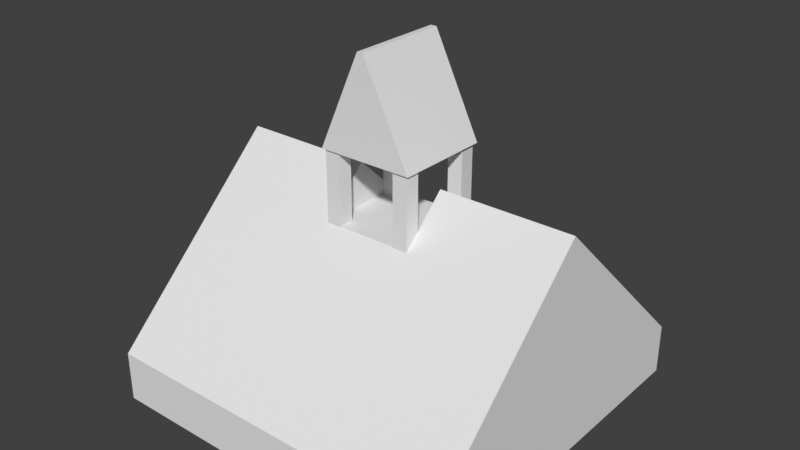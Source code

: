 # Source: library.blend  (saved by Blender 5.2.44; exported with 4.5.12 LTS)
import bpy
from mathutils import Matrix  # noqa: F401  (used for matrix-valued properties, if any)

bpy.ops.wm.read_factory_settings(use_empty=True)
scene = bpy.context.scene
scene.name = 'Scene'

# ---- collections
col_collection = bpy.data.collections.new('Collection'); scene.collection.children.link(col_collection)

# ---- world
world_world = bpy.data.worlds.new('World'); scene.world = world_world
world_world.use_nodes = True; world_world.node_tree.nodes.clear()
_N = world_world.node_tree.nodes; _L = world_world.node_tree.links
n0 = _N.new('ShaderNodeOutputWorld'); n0.name = 'World Output'; n0.location = (200, 100)
n1 = _N.new('ShaderNodeBackground'); n1.name = 'Background'; n1.location = (-200, 100)
n1.inputs[0].default_value = (0.05088, 0.05088, 0.05088, 1.0)
_L.new(n1.outputs[0], n0.inputs[0])
n0.is_active_output = True
world_world.color = (0.05088, 0.05088, 0.05088)
world_world.sun_shadow_jitter_overblur = 0.0

# ---- meshes
me_cube_001 = bpy.data.meshes.new('Cube.001')
me_cube_001.from_pydata([(-10.0, -10.0, -10.0), (-10.0, -10.0, 10.0), (-10.0, 10.0, -10.0), (-10.0, 10.0, 10.0), (10.0, -10.0, -10.0), (10.0, -10.0, 10.0), (10.0, 10.0, -10.0), (10.0, 10.0, 10.0), (-10.0, 0.0, -10.0), (-10.0, 0.0, 78.24), (10.0, 0.0, -10.0), (10.0, 0.0, 78.24), (0.0, 10.0, -10.0), (0.0, 10.0, 10.0), (0.0, -10.0, -10.0), (0.0, -10.0, 10.0), (0.0, 0.0, -10.0), (5.0, 10.0, 10.0), (5.0, -10.0, -10.0), (5.0, 0.0, 78.24), (5.0, 10.0, -10.0), (5.0, -10.0, 10.0), (5.0, 0.0, -10.0), (-5.0, 10.0, -10.0), (-5.0, -10.0, 10.0), (-5.0, 0.0, -10.0), (-5.0, 10.0, 10.0), (-5.0, -10.0, -10.0), (-5.0, 0.0, 78.24), (-10.0, 5.0, 44.12), (10.0, 5.0, -10.0), (-10.0, 5.0, -10.0), (10.0, 5.0, 44.12), (0.0, 5.0, -10.0), (0.0, 5.0, 44.12), (5.0, 5.0, 44.12), (5.0, 5.0, -10.0), (-5.0, 5.0, -10.0), (-5.0, 5.0, 44.12), (-10.0, -5.0, -10.0), (10.0, -5.0, 44.12), (-10.0, -5.0, 44.12), (10.0, -5.0, -10.0), (0.0, -5.0, 44.12), (0.0, -5.0, -10.0), (5.0, -5.0, 44.12), (5.0, -5.0, -10.0), (-5.0, -5.0, -10.0), (-5.0, -5.0, 44.12), (-10.0, -2.5, 61.18), (10.0, -2.5, -10.0), (-10.0, -2.5, -10.0), (10.0, -2.5, 61.18), (0.0, -2.5, 61.18), (0.0, -2.5, -10.0), (5.0, -2.5, 61.18), (5.0, -2.5, -10.0), (-5.0, -2.5, -10.0), (-5.0, -2.5, 61.18), (-10.0, 2.5, -10.0), (10.0, 2.5, 61.18), (0.0, 2.5, -10.0), (0.0, 2.5, 61.18), (5.0, 2.5, 61.18), (5.0, 2.5, -10.0), (-5.0, 2.5, -10.0), (-5.0, 2.5, 61.18), (-10.0, 2.5, 61.18), (10.0, 2.5, -10.0), (2.5, 10.0, -10.0), (2.5, -10.0, 10.0), (2.5, 0.0, -10.0), (2.5, 10.0, 10.0), (2.5, -10.0, -10.0), (2.5, 0.0, 78.24), (2.5, 5.0, -10.0), (2.5, 5.0, 44.12), (2.5, -5.0, -10.0), (2.5, -5.0, 44.12), (2.5, -2.5, 61.18), (2.5, -2.5, -10.0), (2.5, 2.5, -10.0), (2.5, 2.5, 61.18), (-2.5, 10.0, 10.0), (-2.5, -10.0, -10.0), (-2.5, 0.0, 78.24), (-2.5, 10.0, -10.0), (-2.5, -10.0, 10.0), (-2.5, 0.0, -10.0), (-2.5, 5.0, 44.12), (-2.5, 5.0, -10.0), (-2.5, -5.0, 44.12), (-2.5, -5.0, -10.0), (-2.5, -2.5, -10.0), (-2.5, -2.5, 61.18), (-2.5, 2.5, 61.18), (-2.5, 2.5, -10.0)], [], [(31, 29, 3, 2), (20, 17, 7, 6), (42, 40, 5, 4), (27, 24, 1, 0), (46, 42, 4, 18), (48, 41, 1, 24), (66, 67, 9, 28), (64, 68, 10, 22), (68, 60, 11, 10), (51, 49, 9, 8), (96, 61, 16, 88), (94, 95, 85), (78, 43, 15, 70), (92, 44, 14, 84), (73, 70, 15, 14), (86, 83, 13, 12), (4, 5, 21, 18), (40, 45, 21, 5), (60, 63, 19, 11), (81, 64, 22, 71), (77, 46, 18, 73), (69, 72, 17, 20), (2, 3, 26, 23), (39, 47, 27, 0), (59, 65, 25, 8), (95, 66, 28, 85), (91, 48, 24, 87), (84, 87, 24, 27), (83, 26, 38, 89), (2, 23, 37, 31), (69, 20, 36, 75), (7, 17, 35, 32), (72, 13, 34, 76), (86, 12, 33, 90), (6, 7, 32, 30), (20, 6, 30, 36), (26, 3, 29, 38), (59, 67, 29, 31), (94, 58, 48, 91), (51, 57, 47, 39), (80, 56, 46, 77), (52, 55, 45, 40), (93, 54, 44, 92), (79, 53, 43, 78), (0, 1, 41, 39), (58, 49, 41, 48), (56, 50, 42, 46), (50, 52, 40, 42), (10, 11, 52, 50), (22, 10, 50, 56), (28, 9, 49, 58), (79, 74, 82), (88, 16, 54, 93), (11, 19, 55, 52), (71, 22, 56, 80), (8, 25, 57, 51), (85, 28, 58, 94), (39, 41, 49, 51), (8, 9, 67, 59), (89, 38, 66, 95), (31, 37, 65, 59), (75, 36, 64, 81), (32, 35, 63, 60), (76, 34, 62, 82), (90, 33, 61, 96), (30, 32, 60, 68), (36, 30, 68, 64), (38, 29, 67, 66), (35, 76, 82, 63), (33, 75, 81, 61), (16, 71, 80, 54), (19, 74, 79, 55), (55, 79, 78, 45), (54, 80, 77, 44), (17, 72, 76, 35), (12, 69, 75, 33), (12, 13, 72, 69), (44, 77, 73, 14), (61, 81, 71, 16), (18, 21, 70, 73), (45, 78, 70, 21), (63, 82, 74, 19), (37, 90, 96, 65), (34, 89, 95, 62), (53, 62, 95), (25, 88, 93, 57), (57, 93, 92, 47), (53, 94, 91, 43), (23, 86, 90, 37), (13, 83, 89, 34), (14, 15, 87, 84), (43, 91, 87, 15), (95, 94, 53), (23, 26, 83, 86), (47, 92, 84, 27), (65, 96, 88, 25), (62, 53, 79), (79, 82, 62)])
_uv = me_cube_001.uv_layers.new(name='UVMap')
_uv.uv.foreach_set('vector', [0.375, 0.1875, 0.625, 0.1875, 0.625, 0.25, 0.375, 0.25, 0.375, 0.4375, 0.625, 0.4375, 0.625, 0.5, 0.375, 0.5, 0.375, 0.6875, 0.625, 0.6875, 0.625, 0.75, 0.375, 0.75, 0.375, 0.9375, 0.625, 0.9375, 0.625, 1.0, 0.375, 1.0, 0.3125, 0.6875, 0.375, 0.6875, 0.375, 0.75, 0.3125, 0.75, 0.8125, 0.6875, 0.875, 0.6875, 0.875, 0.75, 0.8125, 0.75, 0.8125, 0.5938, 0.875, 0.5938, 0.875, 0.625, 0.8125, 0.625, 0.3125, 0.5938, 0.375, 0.5938, 0.375, 0.625, 0.3125, 0.625, 0.375, 0.5938, 0.625, 0.5937, 0.625, 0.625, 0.375, 0.625, 0.375, 0.09375, 0.625, 0.09375, 0.625, 0.125, 0.375, 0.125, 0.2188, 0.5938, 0.25, 0.5938, 0.25, 0.625, 0.2188, 0.625, 0.7813, 0.6562, 0.7812, 0.5938, 0.7812, 0.625, 0.7188, 0.6875, 0.75, 0.6875, 0.75, 0.75, 0.7188, 0.75, 0.2188, 0.6875, 0.25, 0.6875, 0.25, 0.75, 0.2188, 0.75, 0.375, 0.8438, 0.625, 0.8438, 0.625, 0.875, 0.375, 0.875, 0.375, 0.3438, 0.625, 0.3438, 0.625, 0.375, 0.375, 0.375, 0.375, 0.75, 0.625, 0.75, 0.625, 0.8125, 0.375, 0.8125, 0.625, 0.6875, 0.6875, 0.6875, 0.6875, 0.75, 0.625, 0.75, 0.625, 0.5937, 0.6875, 0.5938, 0.6875, 0.625, 0.625, 0.625, 0.2812, 0.5938, 0.3125, 0.5938, 0.3125, 0.625, 0.2812, 0.625, 0.2812, 0.6875, 0.3125, 0.6875, 0.3125, 0.75, 0.2812, 0.75, 0.375, 0.4062, 0.625, 0.4062, 0.625, 0.4375, 0.375, 0.4375, 0.375, 0.25, 0.625, 0.25, 0.625, 0.3125, 0.375, 0.3125, 0.125, 0.6875, 0.1875, 0.6875, 0.1875, 0.75, 0.125, 0.75, 0.125, 0.5938, 0.1875, 0.5938, 0.1875, 0.625, 0.125, 0.625, 0.7812, 0.5938, 0.8125, 0.5938, 0.8125, 0.625, 0.7812, 0.625, 0.7812, 0.6875, 0.8125, 0.6875, 0.8125, 0.75, 0.7812, 0.75, 0.375, 0.9062, 0.625, 0.9062, 0.625, 0.9375, 0.375, 0.9375, 0.7812, 0.5, 0.8125, 0.5, 0.8125, 0.5625, 0.7813, 0.5625, 0.125, 0.5, 0.1875, 0.5, 0.1875, 0.5625, 0.125, 0.5625, 0.2812, 0.5, 0.3125, 0.5, 0.3125, 0.5625, 0.2812, 0.5625, 0.625, 0.5, 0.6875, 0.5, 0.6875, 0.5625, 0.625, 0.5625, 0.7188, 0.5, 0.75, 0.5, 0.75, 0.5625, 0.7188, 0.5625, 0.2188, 0.5, 0.25, 0.5, 0.25, 0.5625, 0.2188, 0.5625, 0.375, 0.5, 0.625, 0.5, 0.625, 0.5625, 0.375, 0.5625, 0.3125, 0.5, 0.375, 0.5, 0.375, 0.5625, 0.3125, 0.5625, 0.8125, 0.5, 0.875, 0.5, 0.875, 0.5625, 0.8125, 0.5625, 0.375, 0.1562, 0.625, 0.1562, 0.625, 0.1875, 0.375, 0.1875, 0.7813, 0.6562, 0.8125, 0.6562, 0.8125, 0.6875, 0.7812, 0.6875, 0.125, 0.6562, 0.1875, 0.6562, 0.1875, 0.6875, 0.125, 0.6875, 0.2812, 0.6562, 0.3125, 0.6562, 0.3125, 0.6875, 0.2812, 0.6875, 0.625, 0.6562, 0.6875, 0.6562, 0.6875, 0.6875, 0.625, 0.6875, 0.2188, 0.6562, 0.25, 0.6562, 0.25, 0.6875, 0.2188, 0.6875, 0.7188, 0.6562, 0.75, 0.6562, 0.75, 0.6875, 0.7188, 0.6875, 0.375, 0.0, 0.625, 0.0, 0.625, 0.0625, 0.375, 0.0625, 0.8125, 0.6562, 0.875, 0.6562, 0.875, 0.6875, 0.8125, 0.6875, 0.3125, 0.6562, 0.375, 0.6562, 0.375, 0.6875, 0.3125, 0.6875, 0.375, 0.6562, 0.625, 0.6562, 0.625, 0.6875, 0.375, 0.6875, 0.375, 0.625, 0.625, 0.625, 0.625, 0.6562, 0.375, 0.6562, 0.3125, 0.625, 0.375, 0.625, 0.375, 0.6562, 0.3125, 0.6562, 0.8125, 0.625, 0.875, 0.625, 0.875, 0.6562, 0.8125, 0.6562, 0.7188, 0.6562, 0.7188, 0.625, 0.7188, 0.5938, 0.2188, 0.625, 0.25, 0.625, 0.25, 0.6562, 0.2188, 0.6562, 0.625, 0.625, 0.6875, 0.625, 0.6875, 0.6562, 0.625, 0.6562, 0.2812, 0.625, 0.3125, 0.625, 0.3125, 0.6562, 0.2812, 0.6562, 0.125, 0.625, 0.1875, 0.625, 0.1875, 0.6562, 0.125, 0.6562, 0.7812, 0.625, 0.8125, 0.625, 0.8125, 0.6562, 0.7813, 0.6562, 0.375, 0.0625, 0.625, 0.0625, 0.625, 0.09375, 0.375, 0.09375, 0.375, 0.125, 0.625, 0.125, 0.625, 0.1562, 0.375, 0.1562, 0.7813, 0.5625, 0.8125, 0.5625, 0.8125, 0.5938, 0.7812, 0.5938, 0.125, 0.5625, 0.1875, 0.5625, 0.1875, 0.5938, 0.125, 0.5938, 0.2812, 0.5625, 0.3125, 0.5625, 0.3125, 0.5938, 0.2812, 0.5938, 0.625, 0.5625, 0.6875, 0.5625, 0.6875, 0.5938, 0.625, 0.5937, 0.7188, 0.5625, 0.75, 0.5625, 0.75, 0.5938, 0.7188, 0.5938, 0.2188, 0.5625, 0.25, 0.5625, 0.25, 0.5938, 0.2188, 0.5938, 0.375, 0.5625, 0.625, 0.5625, 0.625, 0.5937, 0.375, 0.5938, 0.3125, 0.5625, 0.375, 0.5625, 0.375, 0.5938, 0.3125, 0.5938, 0.8125, 0.5625, 0.875, 0.5625, 0.875, 0.5938, 0.8125, 0.5938, 0.6875, 0.5625, 0.7188, 0.5625, 0.7188, 0.5938, 0.6875, 0.5938, 0.25, 0.5625, 0.2812, 0.5625, 0.2812, 0.5938, 0.25, 0.5938, 0.25, 0.625, 0.2812, 0.625, 0.2812, 0.6562, 0.25, 0.6562, 0.6875, 0.625, 0.7188, 0.625, 0.7188, 0.6562, 0.6875, 0.6562, 0.6875, 0.6562, 0.7188, 0.6562, 0.7188, 0.6875, 0.6875, 0.6875, 0.25, 0.6562, 0.2812, 0.6562, 0.2812, 0.6875, 0.25, 0.6875, 0.6875, 0.5, 0.7188, 0.5, 0.7188, 0.5625, 0.6875, 0.5625, 0.25, 0.5, 0.2812, 0.5, 0.2812, 0.5625, 0.25, 0.5625, 0.375, 0.375, 0.625, 0.375, 0.625, 0.4062, 0.375, 0.4062, 0.25, 0.6875, 0.2812, 0.6875, 0.2812, 0.75, 0.25, 0.75, 0.25, 0.5938, 0.2812, 0.5938, 0.2812, 0.625, 0.25, 0.625, 0.375, 0.8125, 0.625, 0.8125, 0.625, 0.8438, 0.375, 0.8438, 0.6875, 0.6875, 0.7188, 0.6875, 0.7188, 0.75, 0.6875, 0.75, 0.6875, 0.5938, 0.7188, 0.5938, 0.7188, 0.625, 0.6875, 0.625, 0.1875, 0.5625, 0.2188, 0.5625, 0.2188, 0.5938, 0.1875, 0.5938, 0.75, 0.5625, 0.7813, 0.5625, 0.7812, 0.5938, 0.75, 0.5938, 0.75, 0.6562, 0.75, 0.5938, 0.7812, 0.5938, 0.1875, 0.625, 0.2188, 0.625, 0.2188, 0.6562, 0.1875, 0.6562, 0.1875, 0.6562, 0.2188, 0.6562, 0.2188, 0.6875, 0.1875, 0.6875, 0.75, 0.6562, 0.7813, 0.6562, 0.7812, 0.6875, 0.75, 0.6875, 0.1875, 0.5, 0.2188, 0.5, 0.2188, 0.5625, 0.1875, 0.5625, 0.75, 0.5, 0.7812, 0.5, 0.7813, 0.5625, 0.75, 0.5625, 0.375, 0.875, 0.625, 0.875, 0.625, 0.9062, 0.375, 0.9062, 0.75, 0.6875, 0.7812, 0.6875, 0.7812, 0.75, 0.75, 0.75, 0.7812, 0.5938, 0.7813, 0.6562, 0.75, 0.6562, 0.375, 0.3125, 0.625, 0.3125, 0.625, 0.3438, 0.375, 0.3438, 0.1875, 0.6875, 0.2188, 0.6875, 0.2188, 0.75, 0.1875, 0.75, 0.1875, 0.5938, 0.2188, 0.5938, 0.2188, 0.625, 0.1875, 0.625, 0.75, 0.5938, 0.75, 0.6562, 0.7188, 0.6562, 0.7188, 0.6562, 0.7188, 0.5938, 0.75, 0.5938])
me_cube_001.update()
me_cube_002 = bpy.data.meshes.new('Cube.002')
me_cube_002.from_pydata([(-1.0, -1.0, -1.0), (-1.0, -1.0, 1.0), (-1.0, 1.0, -1.0), (-1.0, 1.0, 1.0), (1.0, -1.0, -1.0), (1.0, -1.0, 1.0), (1.0, 1.0, -1.0), (1.0, 1.0, 1.0)], [], [(0, 1, 3, 2), (2, 3, 7, 6), (6, 7, 5, 4), (4, 5, 1, 0), (2, 6, 4, 0), (7, 3, 1, 5)])
_uv = me_cube_002.uv_layers.new(name='UVMap')
_uv.uv.foreach_set('vector', [0.375, 0.0, 0.625, 0.0, 0.625, 0.25, 0.375, 0.25, 0.375, 0.25, 0.625, 0.25, 0.625, 0.5, 0.375, 0.5, 0.375, 0.5, 0.625, 0.5, 0.625, 0.75, 0.375, 0.75, 0.375, 0.75, 0.625, 0.75, 0.625, 1.0, 0.375, 1.0, 0.125, 0.5, 0.375, 0.5, 0.375, 0.75, 0.125, 0.75, 0.625, 0.5, 0.875, 0.5, 0.875, 0.75, 0.625, 0.75])
me_cube_002.update()
me_cube_003 = bpy.data.meshes.new('Cube.003')
me_cube_003.from_pydata([(-1.0, -1.0, -1.0), (-1.0, -1.0, 1.0), (-1.0, 1.0, -1.0), (-1.0, 1.0, 1.0), (1.0, -1.0, -1.0), (1.0, -1.0, 1.0), (1.0, 1.0, -1.0), (1.0, 1.0, 1.0)], [], [(0, 1, 3, 2), (2, 3, 7, 6), (6, 7, 5, 4), (4, 5, 1, 0), (2, 6, 4, 0), (7, 3, 1, 5)])
_uv = me_cube_003.uv_layers.new(name='UVMap')
_uv.uv.foreach_set('vector', [0.375, 0.0, 0.625, 0.0, 0.625, 0.25, 0.375, 0.25, 0.375, 0.25, 0.625, 0.25, 0.625, 0.5, 0.375, 0.5, 0.375, 0.5, 0.625, 0.5, 0.625, 0.75, 0.375, 0.75, 0.375, 0.75, 0.625, 0.75, 0.625, 1.0, 0.375, 1.0, 0.125, 0.5, 0.375, 0.5, 0.375, 0.75, 0.125, 0.75, 0.625, 0.5, 0.875, 0.5, 0.875, 0.75, 0.625, 0.75])
me_cube_003.update()
me_cube_004 = bpy.data.meshes.new('Cube.004')
me_cube_004.from_pydata([(-1.0, -1.0, -1.0), (-1.0, -1.0, 1.0), (-1.0, 1.0, -1.0), (-1.0, 1.0, 1.0), (1.0, -1.0, -1.0), (1.0, -1.0, 1.0), (1.0, 1.0, -1.0), (1.0, 1.0, 1.0)], [], [(0, 1, 3, 2), (2, 3, 7, 6), (6, 7, 5, 4), (4, 5, 1, 0), (2, 6, 4, 0), (7, 3, 1, 5)])
_uv = me_cube_004.uv_layers.new(name='UVMap')
_uv.uv.foreach_set('vector', [0.375, 0.0, 0.625, 0.0, 0.625, 0.25, 0.375, 0.25, 0.375, 0.25, 0.625, 0.25, 0.625, 0.5, 0.375, 0.5, 0.375, 0.5, 0.625, 0.5, 0.625, 0.75, 0.375, 0.75, 0.375, 0.75, 0.625, 0.75, 0.625, 1.0, 0.375, 1.0, 0.125, 0.5, 0.375, 0.5, 0.375, 0.75, 0.125, 0.75, 0.625, 0.5, 0.875, 0.5, 0.875, 0.75, 0.625, 0.75])
me_cube_004.update()
me_cube_005 = bpy.data.meshes.new('Cube.005')
me_cube_005.from_pydata([(-1.0, -1.0, -1.0), (-1.0, -1.0, 1.0), (-1.0, 1.0, -1.0), (-1.0, 1.0, 1.0), (1.0, -1.0, -1.0), (1.0, -1.0, 1.0), (1.0, 1.0, -1.0), (1.0, 1.0, 1.0)], [], [(0, 1, 3, 2), (2, 3, 7, 6), (6, 7, 5, 4), (4, 5, 1, 0), (2, 6, 4, 0), (7, 3, 1, 5)])
_uv = me_cube_005.uv_layers.new(name='UVMap')
_uv.uv.foreach_set('vector', [0.375, 0.0, 0.625, 0.0, 0.625, 0.25, 0.375, 0.25, 0.375, 0.25, 0.625, 0.25, 0.625, 0.5, 0.375, 0.5, 0.375, 0.5, 0.625, 0.5, 0.625, 0.75, 0.375, 0.75, 0.375, 0.75, 0.625, 0.75, 0.625, 1.0, 0.375, 1.0, 0.125, 0.5, 0.375, 0.5, 0.375, 0.75, 0.125, 0.75, 0.625, 0.5, 0.875, 0.5, 0.875, 0.75, 0.625, 0.75])
me_cube_005.update()
me_cube_006 = bpy.data.meshes.new('Cube.006')
me_cube_006.from_pydata([(-2.0, -2.0, -2.0), (-0.2159, -2.0, 2.0), (-2.0, 2.0, -2.0), (-0.2159, 2.0, 2.0), (2.0, -2.0, -2.0), (0.03438, -2.0, 2.0), (2.0, 2.0, -2.0), (0.03438, 2.0, 2.0)], [], [(0, 1, 3, 2), (2, 3, 7, 6), (6, 7, 5, 4), (4, 5, 1, 0), (2, 6, 4, 0), (7, 3, 1, 5)])
_uv = me_cube_006.uv_layers.new(name='UVMap')
_uv.uv.foreach_set('vector', [0.375, 0.0, 0.625, 0.0, 0.625, 0.25, 0.375, 0.25, 0.375, 0.25, 0.625, 0.25, 0.625, 0.5, 0.375, 0.5, 0.375, 0.5, 0.625, 0.5, 0.625, 0.75, 0.375, 0.75, 0.375, 0.75, 0.625, 0.75, 0.625, 1.0, 0.375, 1.0, 0.125, 0.5, 0.375, 0.5, 0.375, 0.75, 0.125, 0.75, 0.625, 0.5, 0.875, 0.5, 0.875, 0.75, 0.625, 0.75])
me_cube_006.update()

# ---- objects
ob_cube = bpy.data.objects.new('Cube', me_cube_001)
ob_cube_001 = bpy.data.objects.new('Cube.001', me_cube_002)
ob_cube_002 = bpy.data.objects.new('Cube.002', me_cube_003)
ob_cube_003 = bpy.data.objects.new('Cube.003', me_cube_004)
ob_cube_004 = bpy.data.objects.new('Cube.004', me_cube_005)
ob_cube_005 = bpy.data.objects.new('Cube.005', me_cube_006)

# ---- transforms, parenting, visibility, modifiers, constraints
ob_cube.location = (0.0, 0.0, 1.363)
ob_cube.scale = (1.0, 1.0, 0.14)
ob_cube_001.location = (-2.099, -2.114, 11.51)
ob_cube_001.scale = (0.419, 0.419, 2.679)
ob_cube_002.location = (2.083, -2.114, 11.51)
ob_cube_002.scale = (0.419, 0.419, 2.679)
ob_cube_003.location = (2.083, 2.088, 11.51)
ob_cube_003.scale = (0.419, 0.419, 2.679)
ob_cube_004.location = (-2.099, 2.088, 11.51)
ob_cube_004.scale = (0.419, 0.419, 2.679)
ob_cube_005.location = (0.0, 0.0, 16.55)
ob_cube_005.scale = (1.329, 1.329, 1.329)

# ---- collection membership
col_collection.objects.link(ob_cube)
col_collection.objects.link(ob_cube_001)
col_collection.objects.link(ob_cube_002)
col_collection.objects.link(ob_cube_003)
col_collection.objects.link(ob_cube_004)
col_collection.objects.link(ob_cube_005)

# ---- scene / render settings (as saved in the file)
scene.frame_start = 1; scene.frame_end = 250; scene.frame_set(1)
scene.render.engine = 'BLENDER_EEVEE_NEXT'
scene.render.bake_bias = 0.0
scene.render.bake_samples = 0
scene.render.compositor_device = 'GPU'
scene.eevee.use_volume_custom_range = False
scene.eevee.fast_gi_thickness_near = 0.1
scene.eevee.fast_gi_thickness_far = 0.0
scene.eevee.ray_tracing_options.screen_trace_thickness = 0.1
scene.view_settings.view_transform = 'Standard'
bpy.context.view_layer.update()

# ---- added for rendering (the .blend has no active camera and no usable light): camera, sun
cam_auto = bpy.data.cameras.new('AutoCamera')
cam_auto.lens = 50.0
cam_auto.sensor_width = 36.0
cam_auto.clip_end = 1000.0
ob_auto_camera = bpy.data.objects.new('AutoCamera', cam_auto)
scene.collection.objects.link(ob_auto_camera)
ob_auto_camera.location = (31.6499, -37.9799, 34.9026)
ob_auto_camera.rotation_euler = (1.09748, -7.21219e-08, 0.694738)
scene.camera = ob_auto_camera
light_auto_sun = bpy.data.lights.new('AutoSun', 'SUN')
light_auto_sun.energy = 3.0
light_auto_sun.angle = 0.0523599
ob_auto_sun = bpy.data.objects.new('AutoSun', light_auto_sun)
scene.collection.objects.link(ob_auto_sun)
ob_auto_sun.rotation_euler = (0.872665, 0.174533, 0.523599)
bpy.context.view_layer.update()
